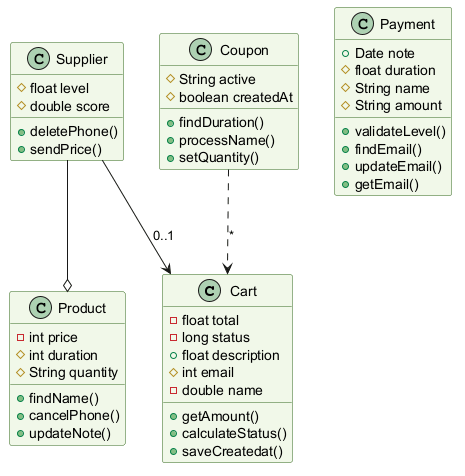

The diagram above was rendered by PlantUML. Its source (embedded in the PNG):
@startuml
skinparam backgroundColor #FFFFFF
skinparam classBackgroundColor #F1F8E9
skinparam classBorderColor #33691E
class Cart {
  -float total
  -long status
  +float description
  #int email
  -double name
  +getAmount()
  +calculateStatus()
  +saveCreatedat()
}
class Product {
  -int price
  #int duration
  #String quantity
  +findName()
  +cancelPhone()
  +updateNote()
}
class Supplier {
  #float level
  #double score
  +deletePhone()
  +sendPrice()
}
class Payment {
  +Date note
  #float duration
  #String name
  #String amount
  +validateLevel()
  +findEmail()
  +updateEmail()
  +getEmail()
}
class Coupon {
  #String active
  #boolean createdAt
  +findDuration()
  +processName()
  +setQuantity()
}
Supplier --> Cart : "0..1"
Coupon ..> Cart : "*"
Supplier --o Product
@enduml